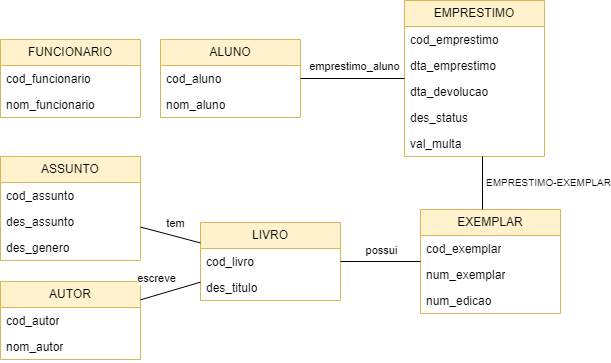

The diagram above was exported from draw.io. Its source (the exported page's mxGraphModel, read from the mxfile embedded in the PNG):
<mxGraphModel dx="794" dy="677" grid="0" gridSize="10" guides="1" tooltips="1" connect="1" arrows="1" fold="1" page="1" pageScale="1" pageWidth="827" pageHeight="1169" math="0" shadow="0">
  <root>
    <mxCell id="0" />
    <mxCell id="1" parent="0" />
    <mxCell id="SWISUeinObcU3sLyg85e-1" value="ALUNO" style="swimlane;fontStyle=0;childLayout=stackLayout;horizontal=1;startSize=26;fillColor=#fff2cc;horizontalStack=0;resizeParent=1;resizeParentMax=0;resizeLast=0;collapsible=1;marginBottom=0;whiteSpace=wrap;html=1;strokeColor=#d6b656;" parent="1" vertex="1">
      <mxGeometry x="280" y="148" width="140" height="78" as="geometry" />
    </mxCell>
    <mxCell id="SWISUeinObcU3sLyg85e-2" value="cod_aluno" style="text;strokeColor=none;fillColor=none;align=left;verticalAlign=top;spacingLeft=4;spacingRight=4;overflow=hidden;rotatable=0;points=[[0,0.5],[1,0.5]];portConstraint=eastwest;whiteSpace=wrap;html=1;" parent="SWISUeinObcU3sLyg85e-1" vertex="1">
      <mxGeometry y="26" width="140" height="26" as="geometry" />
    </mxCell>
    <mxCell id="SWISUeinObcU3sLyg85e-3" value="nom_aluno" style="text;strokeColor=none;fillColor=none;align=left;verticalAlign=top;spacingLeft=4;spacingRight=4;overflow=hidden;rotatable=0;points=[[0,0.5],[1,0.5]];portConstraint=eastwest;whiteSpace=wrap;html=1;" parent="SWISUeinObcU3sLyg85e-1" vertex="1">
      <mxGeometry y="52" width="140" height="26" as="geometry" />
    </mxCell>
    <mxCell id="SWISUeinObcU3sLyg85e-5" value="AUTOR" style="swimlane;fontStyle=0;childLayout=stackLayout;horizontal=1;startSize=26;fillColor=#fff2cc;horizontalStack=0;resizeParent=1;resizeParentMax=0;resizeLast=0;collapsible=1;marginBottom=0;whiteSpace=wrap;html=1;strokeColor=#d6b656;" parent="1" vertex="1">
      <mxGeometry x="120" y="390" width="140" height="78" as="geometry" />
    </mxCell>
    <mxCell id="SWISUeinObcU3sLyg85e-6" value="cod_autor" style="text;strokeColor=none;fillColor=none;align=left;verticalAlign=top;spacingLeft=4;spacingRight=4;overflow=hidden;rotatable=0;points=[[0,0.5],[1,0.5]];portConstraint=eastwest;whiteSpace=wrap;html=1;" parent="SWISUeinObcU3sLyg85e-5" vertex="1">
      <mxGeometry y="26" width="140" height="26" as="geometry" />
    </mxCell>
    <mxCell id="SWISUeinObcU3sLyg85e-7" value="nom_autor" style="text;strokeColor=none;fillColor=none;align=left;verticalAlign=top;spacingLeft=4;spacingRight=4;overflow=hidden;rotatable=0;points=[[0,0.5],[1,0.5]];portConstraint=eastwest;whiteSpace=wrap;html=1;" parent="SWISUeinObcU3sLyg85e-5" vertex="1">
      <mxGeometry y="52" width="140" height="26" as="geometry" />
    </mxCell>
    <mxCell id="SWISUeinObcU3sLyg85e-9" value="LIVRO" style="swimlane;fontStyle=0;childLayout=stackLayout;horizontal=1;startSize=26;fillColor=#fff2cc;horizontalStack=0;resizeParent=1;resizeParentMax=0;resizeLast=0;collapsible=1;marginBottom=0;whiteSpace=wrap;html=1;strokeColor=#d6b656;" parent="1" vertex="1">
      <mxGeometry x="320" y="331" width="140" height="78" as="geometry" />
    </mxCell>
    <mxCell id="SWISUeinObcU3sLyg85e-10" value="cod_livro" style="text;strokeColor=none;fillColor=none;align=left;verticalAlign=top;spacingLeft=4;spacingRight=4;overflow=hidden;rotatable=0;points=[[0,0.5],[1,0.5]];portConstraint=eastwest;whiteSpace=wrap;html=1;" parent="SWISUeinObcU3sLyg85e-9" vertex="1">
      <mxGeometry y="26" width="140" height="26" as="geometry" />
    </mxCell>
    <mxCell id="SWISUeinObcU3sLyg85e-11" value="des_titulo" style="text;strokeColor=none;fillColor=none;align=left;verticalAlign=top;spacingLeft=4;spacingRight=4;overflow=hidden;rotatable=0;points=[[0,0.5],[1,0.5]];portConstraint=eastwest;whiteSpace=wrap;html=1;" parent="SWISUeinObcU3sLyg85e-9" vertex="1">
      <mxGeometry y="52" width="140" height="26" as="geometry" />
    </mxCell>
    <mxCell id="SWISUeinObcU3sLyg85e-25" value="FUNCIONARIO" style="swimlane;fontStyle=0;childLayout=stackLayout;horizontal=1;startSize=26;fillColor=#fff2cc;horizontalStack=0;resizeParent=1;resizeParentMax=0;resizeLast=0;collapsible=1;marginBottom=0;whiteSpace=wrap;html=1;strokeColor=#d6b656;" parent="1" vertex="1">
      <mxGeometry x="120" y="148" width="140" height="78" as="geometry" />
    </mxCell>
    <mxCell id="SWISUeinObcU3sLyg85e-26" value="cod_funcionario" style="text;strokeColor=none;fillColor=none;align=left;verticalAlign=top;spacingLeft=4;spacingRight=4;overflow=hidden;rotatable=0;points=[[0,0.5],[1,0.5]];portConstraint=eastwest;whiteSpace=wrap;html=1;" parent="SWISUeinObcU3sLyg85e-25" vertex="1">
      <mxGeometry y="26" width="140" height="26" as="geometry" />
    </mxCell>
    <mxCell id="SWISUeinObcU3sLyg85e-27" value="nom_funcionario" style="text;strokeColor=none;fillColor=none;align=left;verticalAlign=top;spacingLeft=4;spacingRight=4;overflow=hidden;rotatable=0;points=[[0,0.5],[1,0.5]];portConstraint=eastwest;whiteSpace=wrap;html=1;" parent="SWISUeinObcU3sLyg85e-25" vertex="1">
      <mxGeometry y="52" width="140" height="26" as="geometry" />
    </mxCell>
    <mxCell id="SWISUeinObcU3sLyg85e-31" value="" style="endArrow=none;html=1;rounded=0;" parent="1" source="SWISUeinObcU3sLyg85e-9" target="SWISUeinObcU3sLyg85e-5" edge="1">
      <mxGeometry width="50" height="50" relative="1" as="geometry">
        <mxPoint x="380" y="300" as="sourcePoint" />
        <mxPoint x="430" y="250" as="targetPoint" />
      </mxGeometry>
    </mxCell>
    <mxCell id="wWb_BqA7zKUlnr8kWwhq-30" value="escreve" style="edgeLabel;html=1;align=center;verticalAlign=middle;resizable=0;points=[];" vertex="1" connectable="0" parent="SWISUeinObcU3sLyg85e-31">
      <mxGeometry x="-0.1652" y="2" relative="1" as="geometry">
        <mxPoint x="-20" y="-13" as="offset" />
      </mxGeometry>
    </mxCell>
    <mxCell id="wWb_BqA7zKUlnr8kWwhq-1" value="EMPRESTIMO" style="swimlane;fontStyle=0;childLayout=stackLayout;horizontal=1;startSize=26;fillColor=#fff2cc;horizontalStack=0;resizeParent=1;resizeParentMax=0;resizeLast=0;collapsible=1;marginBottom=0;whiteSpace=wrap;html=1;strokeColor=#d6b656;" vertex="1" parent="1">
      <mxGeometry x="524" y="109" width="140" height="156" as="geometry" />
    </mxCell>
    <mxCell id="wWb_BqA7zKUlnr8kWwhq-2" value="cod_emprestimo" style="text;strokeColor=none;fillColor=none;align=left;verticalAlign=top;spacingLeft=4;spacingRight=4;overflow=hidden;rotatable=0;points=[[0,0.5],[1,0.5]];portConstraint=eastwest;whiteSpace=wrap;html=1;" vertex="1" parent="wWb_BqA7zKUlnr8kWwhq-1">
      <mxGeometry y="26" width="140" height="26" as="geometry" />
    </mxCell>
    <mxCell id="wWb_BqA7zKUlnr8kWwhq-3" value="dta_emprestimo" style="text;strokeColor=none;fillColor=none;align=left;verticalAlign=top;spacingLeft=4;spacingRight=4;overflow=hidden;rotatable=0;points=[[0,0.5],[1,0.5]];portConstraint=eastwest;whiteSpace=wrap;html=1;" vertex="1" parent="wWb_BqA7zKUlnr8kWwhq-1">
      <mxGeometry y="52" width="140" height="26" as="geometry" />
    </mxCell>
    <mxCell id="wWb_BqA7zKUlnr8kWwhq-4" value="dta_devolucao" style="text;strokeColor=none;fillColor=none;align=left;verticalAlign=top;spacingLeft=4;spacingRight=4;overflow=hidden;rotatable=0;points=[[0,0.5],[1,0.5]];portConstraint=eastwest;whiteSpace=wrap;html=1;" vertex="1" parent="wWb_BqA7zKUlnr8kWwhq-1">
      <mxGeometry y="78" width="140" height="26" as="geometry" />
    </mxCell>
    <mxCell id="wWb_BqA7zKUlnr8kWwhq-22" value="des_status" style="text;strokeColor=none;fillColor=none;align=left;verticalAlign=top;spacingLeft=4;spacingRight=4;overflow=hidden;rotatable=0;points=[[0,0.5],[1,0.5]];portConstraint=eastwest;whiteSpace=wrap;html=1;" vertex="1" parent="wWb_BqA7zKUlnr8kWwhq-1">
      <mxGeometry y="104" width="140" height="26" as="geometry" />
    </mxCell>
    <mxCell id="wWb_BqA7zKUlnr8kWwhq-31" value="val_multa" style="text;strokeColor=none;fillColor=none;align=left;verticalAlign=top;spacingLeft=4;spacingRight=4;overflow=hidden;rotatable=0;points=[[0,0.5],[1,0.5]];portConstraint=eastwest;whiteSpace=wrap;html=1;" vertex="1" parent="wWb_BqA7zKUlnr8kWwhq-1">
      <mxGeometry y="130" width="140" height="26" as="geometry" />
    </mxCell>
    <mxCell id="wWb_BqA7zKUlnr8kWwhq-5" value="EXEMPLAR" style="swimlane;fontStyle=0;childLayout=stackLayout;horizontal=1;startSize=26;fillColor=#fff2cc;horizontalStack=0;resizeParent=1;resizeParentMax=0;resizeLast=0;collapsible=1;marginBottom=0;whiteSpace=wrap;html=1;strokeColor=#d6b656;" vertex="1" parent="1">
      <mxGeometry x="540" y="318" width="140" height="104" as="geometry" />
    </mxCell>
    <mxCell id="wWb_BqA7zKUlnr8kWwhq-6" value="cod_exemplar" style="text;strokeColor=none;fillColor=none;align=left;verticalAlign=top;spacingLeft=4;spacingRight=4;overflow=hidden;rotatable=0;points=[[0,0.5],[1,0.5]];portConstraint=eastwest;whiteSpace=wrap;html=1;" vertex="1" parent="wWb_BqA7zKUlnr8kWwhq-5">
      <mxGeometry y="26" width="140" height="26" as="geometry" />
    </mxCell>
    <mxCell id="wWb_BqA7zKUlnr8kWwhq-7" value="num_exemplar" style="text;strokeColor=none;fillColor=none;align=left;verticalAlign=top;spacingLeft=4;spacingRight=4;overflow=hidden;rotatable=0;points=[[0,0.5],[1,0.5]];portConstraint=eastwest;whiteSpace=wrap;html=1;" vertex="1" parent="wWb_BqA7zKUlnr8kWwhq-5">
      <mxGeometry y="52" width="140" height="26" as="geometry" />
    </mxCell>
    <mxCell id="wWb_BqA7zKUlnr8kWwhq-8" value="num_edicao" style="text;strokeColor=none;fillColor=none;align=left;verticalAlign=top;spacingLeft=4;spacingRight=4;overflow=hidden;rotatable=0;points=[[0,0.5],[1,0.5]];portConstraint=eastwest;whiteSpace=wrap;html=1;" vertex="1" parent="wWb_BqA7zKUlnr8kWwhq-5">
      <mxGeometry y="78" width="140" height="26" as="geometry" />
    </mxCell>
    <mxCell id="wWb_BqA7zKUlnr8kWwhq-10" value="" style="endArrow=none;html=1;rounded=0;" edge="1" parent="1" source="wWb_BqA7zKUlnr8kWwhq-1" target="SWISUeinObcU3sLyg85e-1">
      <mxGeometry width="50" height="50" relative="1" as="geometry">
        <mxPoint x="200" y="330" as="sourcePoint" />
        <mxPoint x="250" y="280" as="targetPoint" />
      </mxGeometry>
    </mxCell>
    <mxCell id="wWb_BqA7zKUlnr8kWwhq-29" value="emprestimo_aluno" style="edgeLabel;html=1;align=center;verticalAlign=middle;resizable=0;points=[];" vertex="1" connectable="0" parent="wWb_BqA7zKUlnr8kWwhq-10">
      <mxGeometry x="-0.0169" relative="1" as="geometry">
        <mxPoint y="-13" as="offset" />
      </mxGeometry>
    </mxCell>
    <mxCell id="wWb_BqA7zKUlnr8kWwhq-11" value="ASSUNTO" style="swimlane;fontStyle=0;childLayout=stackLayout;horizontal=1;startSize=26;fillColor=#fff2cc;horizontalStack=0;resizeParent=1;resizeParentMax=0;resizeLast=0;collapsible=1;marginBottom=0;whiteSpace=wrap;html=1;strokeColor=#d6b656;" vertex="1" parent="1">
      <mxGeometry x="120" y="265" width="140" height="104" as="geometry" />
    </mxCell>
    <mxCell id="wWb_BqA7zKUlnr8kWwhq-12" value="cod_assunto" style="text;strokeColor=none;fillColor=none;align=left;verticalAlign=top;spacingLeft=4;spacingRight=4;overflow=hidden;rotatable=0;points=[[0,0.5],[1,0.5]];portConstraint=eastwest;whiteSpace=wrap;html=1;" vertex="1" parent="wWb_BqA7zKUlnr8kWwhq-11">
      <mxGeometry y="26" width="140" height="26" as="geometry" />
    </mxCell>
    <mxCell id="wWb_BqA7zKUlnr8kWwhq-13" value="des_assunto" style="text;strokeColor=none;fillColor=none;align=left;verticalAlign=top;spacingLeft=4;spacingRight=4;overflow=hidden;rotatable=0;points=[[0,0.5],[1,0.5]];portConstraint=eastwest;whiteSpace=wrap;html=1;" vertex="1" parent="wWb_BqA7zKUlnr8kWwhq-11">
      <mxGeometry y="52" width="140" height="26" as="geometry" />
    </mxCell>
    <mxCell id="wWb_BqA7zKUlnr8kWwhq-32" value="des_genero" style="text;strokeColor=none;fillColor=none;align=left;verticalAlign=top;spacingLeft=4;spacingRight=4;overflow=hidden;rotatable=0;points=[[0,0.5],[1,0.5]];portConstraint=eastwest;whiteSpace=wrap;html=1;" vertex="1" parent="wWb_BqA7zKUlnr8kWwhq-11">
      <mxGeometry y="78" width="140" height="26" as="geometry" />
    </mxCell>
    <mxCell id="wWb_BqA7zKUlnr8kWwhq-15" value="" style="endArrow=none;html=1;rounded=0;" edge="1" parent="1" source="SWISUeinObcU3sLyg85e-9" target="wWb_BqA7zKUlnr8kWwhq-11">
      <mxGeometry width="50" height="50" relative="1" as="geometry">
        <mxPoint x="380" y="380" as="sourcePoint" />
        <mxPoint x="430" y="330" as="targetPoint" />
      </mxGeometry>
    </mxCell>
    <mxCell id="wWb_BqA7zKUlnr8kWwhq-27" value="tem" style="edgeLabel;html=1;align=center;verticalAlign=middle;resizable=0;points=[];" vertex="1" connectable="0" parent="wWb_BqA7zKUlnr8kWwhq-15">
      <mxGeometry x="-0.084" relative="1" as="geometry">
        <mxPoint x="2" y="-13" as="offset" />
      </mxGeometry>
    </mxCell>
    <mxCell id="wWb_BqA7zKUlnr8kWwhq-16" value="" style="endArrow=none;html=1;rounded=0;" edge="1" parent="1" source="SWISUeinObcU3sLyg85e-9" target="wWb_BqA7zKUlnr8kWwhq-5">
      <mxGeometry width="50" height="50" relative="1" as="geometry">
        <mxPoint x="380" y="380" as="sourcePoint" />
        <mxPoint x="430" y="330" as="targetPoint" />
      </mxGeometry>
    </mxCell>
    <mxCell id="wWb_BqA7zKUlnr8kWwhq-25" value="possui" style="edgeLabel;html=1;align=center;verticalAlign=middle;resizable=0;points=[];" vertex="1" connectable="0" parent="wWb_BqA7zKUlnr8kWwhq-16">
      <mxGeometry x="0.025" y="1" relative="1" as="geometry">
        <mxPoint x="-1" y="-11" as="offset" />
      </mxGeometry>
    </mxCell>
    <mxCell id="wWb_BqA7zKUlnr8kWwhq-17" value="" style="endArrow=none;html=1;rounded=0;edgeStyle=elbowEdgeStyle;" edge="1" parent="1" source="wWb_BqA7zKUlnr8kWwhq-5" target="wWb_BqA7zKUlnr8kWwhq-1">
      <mxGeometry width="50" height="50" relative="1" as="geometry">
        <mxPoint x="380" y="380" as="sourcePoint" />
        <mxPoint x="430" y="330" as="targetPoint" />
      </mxGeometry>
    </mxCell>
    <mxCell id="wWb_BqA7zKUlnr8kWwhq-19" value="&lt;font style=&quot;font-size: 10px;&quot;&gt;EMPRESTIMO-EXEMPLAR&lt;/font&gt;" style="edgeLabel;html=1;align=center;verticalAlign=middle;resizable=0;points=[];" vertex="1" connectable="0" parent="wWb_BqA7zKUlnr8kWwhq-17">
      <mxGeometry x="-0.2734" y="-2" relative="1" as="geometry">
        <mxPoint x="63" y="-9" as="offset" />
      </mxGeometry>
    </mxCell>
  </root>
</mxGraphModel>